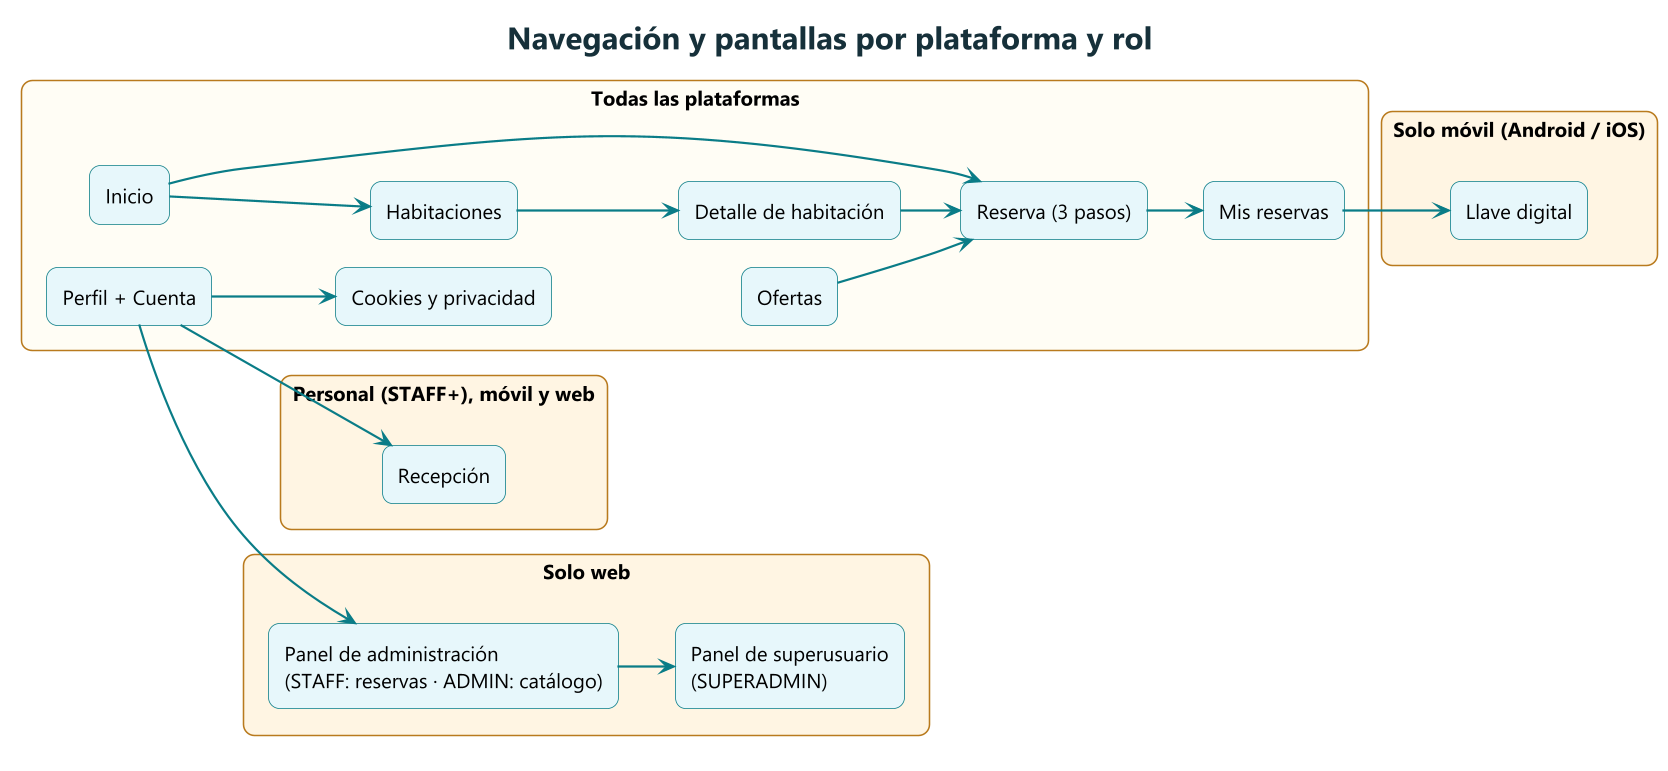

The diagram above was rendered by PlantUML. Its source (embedded in the PNG):
@startuml 10_navegacion
skinparamlocked dpi 150
!include _estilo.iuml
title Navegación y pantallas por plataforma y rol
left to right direction

rectangle "Todas las plataformas" as ALL {
  rectangle "Inicio" as HOME
  rectangle "Habitaciones" as ROOMS
  rectangle "Detalle de habitación" as DETAIL
  rectangle "Ofertas" as OFFERS
  rectangle "Reserva (3 pasos)" as BOOK
  rectangle "Mis reservas" as TRIPS
  rectangle "Perfil + Cuenta" as PROFILE
  rectangle "Cookies y privacidad" as PRIV
}
rectangle "Solo móvil (Android / iOS)" as MOB #FFF4E2 {
  rectangle "Llave digital" as KEY
}
rectangle "Personal (STAFF+), móvil y web" as STAFF #FFF4E2 {
  rectangle "Recepción" as REC
}
rectangle "Solo web" as WEBO #FFF4E2 {
  rectangle "Panel de administración\n(STAFF: reservas · ADMIN: catálogo)" as ADMIN
  rectangle "Panel de superusuario\n(SUPERADMIN)" as SUPER
}

HOME --> ROOMS
HOME --> BOOK
ROOMS --> DETAIL
DETAIL --> BOOK
OFFERS --> BOOK
BOOK --> TRIPS
TRIPS --> KEY
PROFILE --> PRIV
PROFILE --> REC
PROFILE --> ADMIN
ADMIN --> SUPER
@enduml